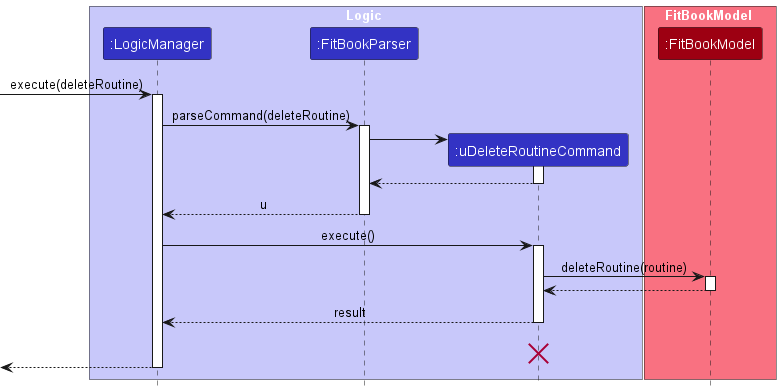

The diagram above was rendered by PlantUML. Its source (embedded in the PNG):
@startuml
!include style.puml

box Logic LOGIC_COLOR_T1
participant ":LogicManager" as LogicManager LOGIC_COLOR
participant ":FitBookParser" as FitBookParser LOGIC_COLOR
participant ":uDeleteRoutineCommand" as DeleteRoutineCommand LOGIC_COLOR
end box

box FitBookModel MODEL_COLOR_T1
participant ":FitBookModel" as FitBookModel MODEL_COLOR

end box
[-> LogicManager : execute(deleteRoutine)
activate LogicManager

LogicManager -> FitBookParser : parseCommand(deleteRoutine)
activate FitBookParser

create DeleteRoutineCommand
FitBookParser -> DeleteRoutineCommand
activate DeleteRoutineCommand

DeleteRoutineCommand --> FitBookParser
deactivate DeleteRoutineCommand

FitBookParser --> LogicManager : u
deactivate FitBookParser

LogicManager -> DeleteRoutineCommand : execute()
activate DeleteRoutineCommand

DeleteRoutineCommand -> FitBookModel : deleteRoutine(routine)
activate FitBookModel

FitBookModel --> DeleteRoutineCommand
deactivate FitBookModel

DeleteRoutineCommand --> LogicManager : result
deactivate DeleteRoutineCommand
DeleteRoutineCommand -[hidden]-> LogicManager : result
destroy DeleteRoutineCommand

[<--LogicManager
deactivate LogicManager
@enduml